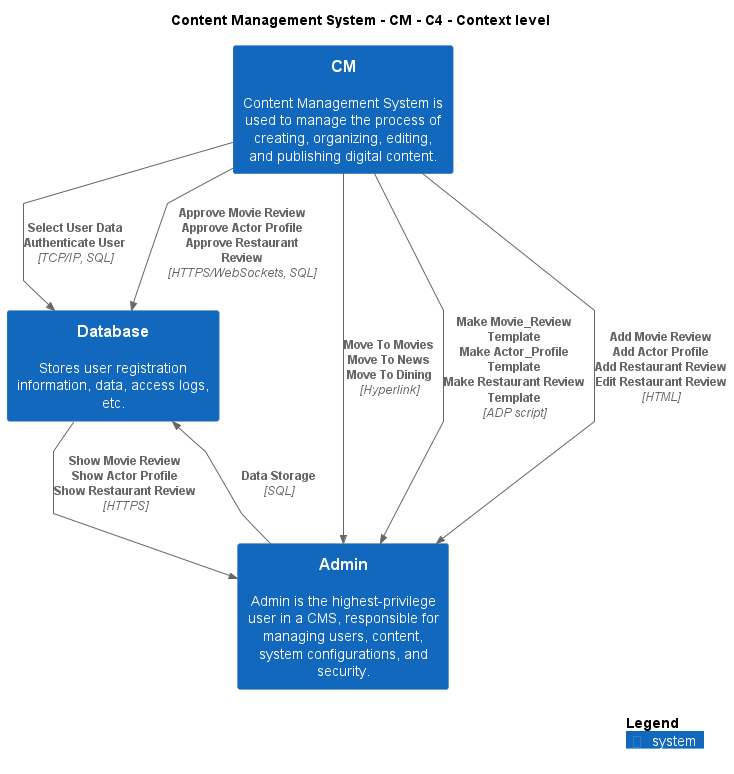

The diagram above was rendered by PlantUML. Its source (embedded in the PNG):
@startuml
!include ..\..\..\.c4s\C4_Context.puml

AddElementTag("c4interflow:lifecycle:new", $bgColor=green, $fontColor=#ffffff, $borderColor=green, $shadowing="False")
AddElementTag("c4interflow:lifecycle:changed", $bgColor=orange, $fontColor=#ffffff, $borderColor=orange, $shadowing="False")
AddElementTag("c4interflow:lifecycle:removed", $bgColor=red, $fontColor=#ffffff, $borderColor=red, $shadowing="False")

AddRelTag("c4interflow:lifecycle:new", $textColor=green, $lineColor=green)
AddRelTag("c4interflow:lifecycle:changed", $textColor=orange, $lineColor=orange)
AddRelTag("c4interflow:lifecycle:removed", $textColor=red, $lineColor=red)

SHOW_PERSON_PORTRAIT()
LAYOUT_TOP_DOWN()

skinparam linetype polyline

title Content Management System - CM - C4 - Context level

System(ContentManagementSystem.SoftwareSystems.CM, "CM", "Content Management System is used to manage the process of creating, organizing, editing, and publishing digital content.")
System(ContentManagementSystem.SoftwareSystems.Database, "Database", "Stores user registration information, data, access logs, etc.")
System(ContentManagementSystem.SoftwareSystems.Admin, "Admin", "Admin is the highest-privilege user in a CMS, responsible for managing users, content, system configurations, and security.")

Rel(ContentManagementSystem.SoftwareSystems.CM, ContentManagementSystem.SoftwareSystems.Database, "Select User Data\nAuthenticate User", "TCP/IP, SQL", $tags="protocol:tcp/ip, sql")
Rel(ContentManagementSystem.SoftwareSystems.CM, ContentManagementSystem.SoftwareSystems.Database, "Approve Movie Review\nApprove Actor Profile\nApprove Restaurant Review", "HTTPS/WebSockets, SQL", $tags="protocol:https/websockets, sql")
Rel(ContentManagementSystem.SoftwareSystems.CM, ContentManagementSystem.SoftwareSystems.Admin, "Move To Movies\nMove To News\nMove To Dining", "Hyperlink", $tags="protocol:hyperlink")
Rel(ContentManagementSystem.SoftwareSystems.CM, ContentManagementSystem.SoftwareSystems.Admin, "Make Movie_Review Template\nMake Actor_Profile Template\nMake Restaurant Review Template", "ADP script", $tags="protocol:adp script")
Rel(ContentManagementSystem.SoftwareSystems.CM, ContentManagementSystem.SoftwareSystems.Admin, "Add Movie Review\nAdd Actor Profile\nAdd Restaurant Review\nEdit Restaurant Review", "HTML", $tags="protocol:html")
Rel(ContentManagementSystem.SoftwareSystems.Admin, ContentManagementSystem.SoftwareSystems.Database, "Data Storage", "SQL", $tags="protocol:sql")
Rel(ContentManagementSystem.SoftwareSystems.Database, ContentManagementSystem.SoftwareSystems.Admin, "Show Movie Review\nShow Actor Profile\nShow Restaurant Review", "HTTPS", $tags="protocol:https")


SHOW_LEGEND()
@enduml